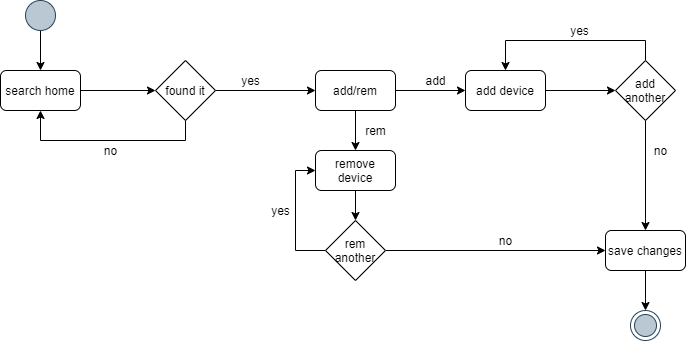

The diagram above was exported from draw.io. Its source (the exported page's mxGraphModel, read from the mxfile embedded in the PNG):
<mxGraphModel dx="1024" dy="592" grid="1" gridSize="10" guides="1" tooltips="1" connect="1" arrows="1" fold="1" page="1" pageScale="1" pageWidth="1169" pageHeight="1654" math="0" shadow="0">
  <root>
    <mxCell id="0" />
    <mxCell id="1" parent="0" />
    <mxCell id="ShCqbTuV9L8CuctlXbD5-3" style="edgeStyle=orthogonalEdgeStyle;rounded=0;orthogonalLoop=1;jettySize=auto;html=1;entryX=0.5;entryY=0;entryDx=0;entryDy=0;" edge="1" parent="1" source="ShCqbTuV9L8CuctlXbD5-1" target="ShCqbTuV9L8CuctlXbD5-2">
      <mxGeometry relative="1" as="geometry" />
    </mxCell>
    <mxCell id="ShCqbTuV9L8CuctlXbD5-1" value="" style="ellipse;whiteSpace=wrap;html=1;aspect=fixed;fillColor=#bac8d3;strokeColor=#23445d;" vertex="1" parent="1">
      <mxGeometry x="210" y="110" width="30" height="30" as="geometry" />
    </mxCell>
    <mxCell id="ShCqbTuV9L8CuctlXbD5-5" style="edgeStyle=orthogonalEdgeStyle;rounded=0;orthogonalLoop=1;jettySize=auto;html=1;entryX=0;entryY=0.5;entryDx=0;entryDy=0;" edge="1" parent="1" source="ShCqbTuV9L8CuctlXbD5-2" target="ShCqbTuV9L8CuctlXbD5-4">
      <mxGeometry relative="1" as="geometry" />
    </mxCell>
    <mxCell id="ShCqbTuV9L8CuctlXbD5-2" value="search home" style="rounded=1;whiteSpace=wrap;html=1;" vertex="1" parent="1">
      <mxGeometry x="185" y="180" width="80" height="40" as="geometry" />
    </mxCell>
    <mxCell id="ShCqbTuV9L8CuctlXbD5-6" style="edgeStyle=orthogonalEdgeStyle;rounded=0;orthogonalLoop=1;jettySize=auto;html=1;entryX=0.5;entryY=1;entryDx=0;entryDy=0;" edge="1" parent="1" source="ShCqbTuV9L8CuctlXbD5-4" target="ShCqbTuV9L8CuctlXbD5-2">
      <mxGeometry relative="1" as="geometry">
        <Array as="points">
          <mxPoint x="370" y="250" />
          <mxPoint x="225" y="250" />
        </Array>
      </mxGeometry>
    </mxCell>
    <mxCell id="ShCqbTuV9L8CuctlXbD5-9" style="edgeStyle=orthogonalEdgeStyle;rounded=0;orthogonalLoop=1;jettySize=auto;html=1;entryX=0;entryY=0.5;entryDx=0;entryDy=0;" edge="1" parent="1" source="ShCqbTuV9L8CuctlXbD5-4" target="ShCqbTuV9L8CuctlXbD5-18">
      <mxGeometry relative="1" as="geometry">
        <mxPoint x="490" y="200" as="targetPoint" />
      </mxGeometry>
    </mxCell>
    <mxCell id="ShCqbTuV9L8CuctlXbD5-4" value="found it" style="rhombus;whiteSpace=wrap;html=1;" vertex="1" parent="1">
      <mxGeometry x="340" y="170" width="60" height="60" as="geometry" />
    </mxCell>
    <mxCell id="ShCqbTuV9L8CuctlXbD5-7" value="no" style="text;html=1;align=center;verticalAlign=middle;resizable=0;points=[];autosize=1;" vertex="1" parent="1">
      <mxGeometry x="280" y="250" width="30" height="20" as="geometry" />
    </mxCell>
    <mxCell id="ShCqbTuV9L8CuctlXbD5-12" style="edgeStyle=orthogonalEdgeStyle;rounded=0;orthogonalLoop=1;jettySize=auto;html=1;entryX=0;entryY=0.5;entryDx=0;entryDy=0;" edge="1" parent="1" source="ShCqbTuV9L8CuctlXbD5-8" target="ShCqbTuV9L8CuctlXbD5-11">
      <mxGeometry relative="1" as="geometry" />
    </mxCell>
    <mxCell id="ShCqbTuV9L8CuctlXbD5-8" value="add device" style="rounded=1;whiteSpace=wrap;html=1;" vertex="1" parent="1">
      <mxGeometry x="650" y="180" width="80" height="40" as="geometry" />
    </mxCell>
    <mxCell id="ShCqbTuV9L8CuctlXbD5-10" value="yes&lt;br&gt;" style="text;html=1;align=center;verticalAlign=middle;resizable=0;points=[];autosize=1;" vertex="1" parent="1">
      <mxGeometry x="420" y="180" width="30" height="20" as="geometry" />
    </mxCell>
    <mxCell id="ShCqbTuV9L8CuctlXbD5-13" style="edgeStyle=orthogonalEdgeStyle;rounded=0;orthogonalLoop=1;jettySize=auto;html=1;entryX=0.5;entryY=0;entryDx=0;entryDy=0;" edge="1" parent="1" source="ShCqbTuV9L8CuctlXbD5-11" target="ShCqbTuV9L8CuctlXbD5-8">
      <mxGeometry relative="1" as="geometry">
        <Array as="points">
          <mxPoint x="830" y="150" />
          <mxPoint x="690" y="150" />
        </Array>
      </mxGeometry>
    </mxCell>
    <mxCell id="ShCqbTuV9L8CuctlXbD5-16" style="edgeStyle=orthogonalEdgeStyle;rounded=0;orthogonalLoop=1;jettySize=auto;html=1;entryX=0.5;entryY=0;entryDx=0;entryDy=0;" edge="1" parent="1" source="ShCqbTuV9L8CuctlXbD5-11" target="ShCqbTuV9L8CuctlXbD5-31">
      <mxGeometry relative="1" as="geometry">
        <mxPoint x="830" y="330" as="targetPoint" />
      </mxGeometry>
    </mxCell>
    <mxCell id="ShCqbTuV9L8CuctlXbD5-11" value="add another" style="rhombus;whiteSpace=wrap;html=1;" vertex="1" parent="1">
      <mxGeometry x="800" y="170" width="60" height="60" as="geometry" />
    </mxCell>
    <mxCell id="ShCqbTuV9L8CuctlXbD5-14" value="yes" style="text;html=1;align=center;verticalAlign=middle;resizable=0;points=[];autosize=1;" vertex="1" parent="1">
      <mxGeometry x="749" y="130" width="30" height="20" as="geometry" />
    </mxCell>
    <mxCell id="ShCqbTuV9L8CuctlXbD5-15" value="" style="ellipse;html=1;shape=endState;fillColor=#bac8d3;strokeColor=#23445d;" vertex="1" parent="1">
      <mxGeometry x="815" y="420" width="30" height="30" as="geometry" />
    </mxCell>
    <mxCell id="ShCqbTuV9L8CuctlXbD5-17" value="no" style="text;html=1;align=center;verticalAlign=middle;resizable=0;points=[];autosize=1;" vertex="1" parent="1">
      <mxGeometry x="830" y="250" width="30" height="20" as="geometry" />
    </mxCell>
    <mxCell id="ShCqbTuV9L8CuctlXbD5-20" style="edgeStyle=orthogonalEdgeStyle;rounded=0;orthogonalLoop=1;jettySize=auto;html=1;entryX=0;entryY=0.5;entryDx=0;entryDy=0;" edge="1" parent="1" source="ShCqbTuV9L8CuctlXbD5-18" target="ShCqbTuV9L8CuctlXbD5-8">
      <mxGeometry relative="1" as="geometry" />
    </mxCell>
    <mxCell id="ShCqbTuV9L8CuctlXbD5-24" value="" style="edgeStyle=orthogonalEdgeStyle;rounded=0;orthogonalLoop=1;jettySize=auto;html=1;" edge="1" parent="1" source="ShCqbTuV9L8CuctlXbD5-18" target="ShCqbTuV9L8CuctlXbD5-23">
      <mxGeometry relative="1" as="geometry" />
    </mxCell>
    <mxCell id="ShCqbTuV9L8CuctlXbD5-18" value="add/rem" style="rounded=1;whiteSpace=wrap;html=1;" vertex="1" parent="1">
      <mxGeometry x="500" y="180" width="80" height="40" as="geometry" />
    </mxCell>
    <mxCell id="ShCqbTuV9L8CuctlXbD5-26" style="edgeStyle=orthogonalEdgeStyle;rounded=0;orthogonalLoop=1;jettySize=auto;html=1;" edge="1" parent="1" source="ShCqbTuV9L8CuctlXbD5-23" target="ShCqbTuV9L8CuctlXbD5-25">
      <mxGeometry relative="1" as="geometry" />
    </mxCell>
    <mxCell id="ShCqbTuV9L8CuctlXbD5-23" value="remove device" style="rounded=1;whiteSpace=wrap;html=1;" vertex="1" parent="1">
      <mxGeometry x="500" y="260" width="80" height="40" as="geometry" />
    </mxCell>
    <mxCell id="ShCqbTuV9L8CuctlXbD5-21" value="add" style="text;html=1;align=center;verticalAlign=middle;resizable=0;points=[];autosize=1;" vertex="1" parent="1">
      <mxGeometry x="600" y="180" width="40" height="20" as="geometry" />
    </mxCell>
    <mxCell id="ShCqbTuV9L8CuctlXbD5-27" style="edgeStyle=orthogonalEdgeStyle;rounded=0;orthogonalLoop=1;jettySize=auto;html=1;entryX=0;entryY=0.5;entryDx=0;entryDy=0;" edge="1" parent="1" source="ShCqbTuV9L8CuctlXbD5-25" target="ShCqbTuV9L8CuctlXbD5-23">
      <mxGeometry relative="1" as="geometry">
        <Array as="points">
          <mxPoint x="480" y="360" />
          <mxPoint x="480" y="280" />
        </Array>
      </mxGeometry>
    </mxCell>
    <mxCell id="ShCqbTuV9L8CuctlXbD5-29" style="edgeStyle=orthogonalEdgeStyle;rounded=0;orthogonalLoop=1;jettySize=auto;html=1;entryX=0;entryY=0.5;entryDx=0;entryDy=0;" edge="1" parent="1" source="ShCqbTuV9L8CuctlXbD5-25" target="ShCqbTuV9L8CuctlXbD5-31">
      <mxGeometry relative="1" as="geometry">
        <mxPoint x="790" y="360" as="targetPoint" />
      </mxGeometry>
    </mxCell>
    <mxCell id="ShCqbTuV9L8CuctlXbD5-25" value="rem another" style="rhombus;whiteSpace=wrap;html=1;" vertex="1" parent="1">
      <mxGeometry x="510" y="330" width="60" height="60" as="geometry" />
    </mxCell>
    <mxCell id="ShCqbTuV9L8CuctlXbD5-28" value="yes&lt;br&gt;" style="text;html=1;align=center;verticalAlign=middle;resizable=0;points=[];autosize=1;" vertex="1" parent="1">
      <mxGeometry x="450" y="310" width="30" height="20" as="geometry" />
    </mxCell>
    <mxCell id="ShCqbTuV9L8CuctlXbD5-30" value="no" style="text;html=1;align=center;verticalAlign=middle;resizable=0;points=[];autosize=1;" vertex="1" parent="1">
      <mxGeometry x="675" y="340" width="30" height="20" as="geometry" />
    </mxCell>
    <mxCell id="ShCqbTuV9L8CuctlXbD5-32" style="edgeStyle=orthogonalEdgeStyle;rounded=0;orthogonalLoop=1;jettySize=auto;html=1;entryX=0.5;entryY=0;entryDx=0;entryDy=0;" edge="1" parent="1" source="ShCqbTuV9L8CuctlXbD5-31" target="ShCqbTuV9L8CuctlXbD5-15">
      <mxGeometry relative="1" as="geometry" />
    </mxCell>
    <mxCell id="ShCqbTuV9L8CuctlXbD5-31" value="save changes" style="rounded=1;whiteSpace=wrap;html=1;" vertex="1" parent="1">
      <mxGeometry x="790" y="340" width="80" height="40" as="geometry" />
    </mxCell>
    <mxCell id="ShCqbTuV9L8CuctlXbD5-33" value="rem" style="text;html=1;align=center;verticalAlign=middle;resizable=0;points=[];autosize=1;" vertex="1" parent="1">
      <mxGeometry x="540" y="230" width="40" height="20" as="geometry" />
    </mxCell>
  </root>
</mxGraphModel>